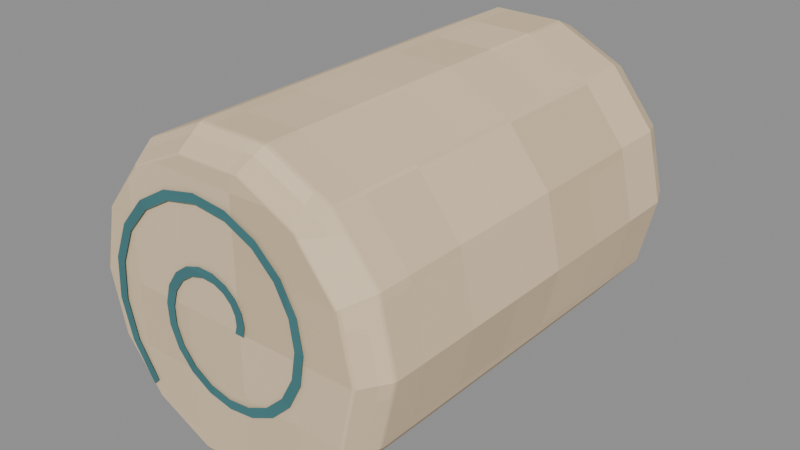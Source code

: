 # Source: BasketIvoryRoll.blend  (saved by Blender 4.3.34; exported with 4.5.12 LTS)
import bpy
from mathutils import Matrix  # noqa: F401  (used for matrix-valued properties, if any)

bpy.ops.wm.read_factory_settings(use_empty=True)
scene = bpy.context.scene
scene.name = 'Prop'

# ---- collections
col_basketivoryroll_asset = bpy.data.collections.new('BasketIvoryRoll asset'); scene.collection.children.link(col_basketivoryroll_asset)

# ---- images (referenced by path relative to the original .blend; pixels are not part of the script)
import os
ASSET_DIR = os.environ.get("B2B_ASSET_DIR", "")  # directory of the original .blend (textures are referenced by path, not embedded)
HERE = os.path.dirname(os.path.abspath(__file__))  # packed textures are extracted next to this script under _unpacked/

def load_image(name, relpath, width, height, colorspace="sRGB"):
    """Load a texture the original file referenced (path relative to the .blend, or extracted next to this script)."""
    p = next((c for c in (os.path.join(HERE, relpath), os.path.join(ASSET_DIR, relpath)) if relpath and os.path.exists(c)), "")
    if p:
        img = bpy.data.images.load(p, check_existing=True)
        img.name = name
    else:  # same state as the original file: an image datablock whose file is absent (Cycles renders it pink)
        img = bpy.data.images.new(name, width, height)
        img.source = "FILE"
        img.filepath = "//" + (relpath or name)
    img.colorspace_settings.name = colorspace
    return img
img_minecraft___ivory_towel = load_image('Minecraft • Ivory towel', '_unpacked/Ivory_towel.0d37ce02.png', 64, 64, 'sRGB')
img_minecraft___marine_stripe = load_image('Minecraft • Marine stripe', '_unpacked/Marine_stripe.bc7fe28f.png', 32, 32, 'sRGB')

# ---- materials (node trees are filled in below, after node groups)
mat_minecraft___ivory_towel = bpy.data.materials.new('Minecraft / Ivory towel')
mat_minecraft___ivory_towel.diffuse_color = (0.8863, 0.7922, 0.6549, 1.0)
mat_minecraft___marine_stripe = bpy.data.materials.new('Minecraft / Marine stripe')
mat_minecraft___marine_stripe.diffuse_color = (0.2627, 0.4745, 0.4902, 1.0)

# ---- material node trees
mat_minecraft___ivory_towel.use_nodes = True; mat_minecraft___ivory_towel.node_tree.nodes.clear()
_N = mat_minecraft___ivory_towel.node_tree.nodes; _L = mat_minecraft___ivory_towel.node_tree.links
n0 = _N.new('ShaderNodeBsdfPrincipled'); n0.name = 'Principled BSDF'; n0.location = (10, 300)
n0.inputs[2].default_value = 0.85
n1 = _N.new('ShaderNodeOutputMaterial'); n1.name = 'Material Output'; n1.location = (300, 300)
n2 = _N.new('ShaderNodeTexImage'); n2.name = 'Image Texture'; n2.location = (-580, 280)
n2.image = img_minecraft___ivory_towel
n2.interpolation = 'Closest'
_L.new(n0.outputs[0], n1.inputs[0])
_L.new(n2.outputs[0], n0.inputs[0])
n1.is_active_output = True
mat_minecraft___marine_stripe.use_nodes = True; mat_minecraft___marine_stripe.node_tree.nodes.clear()
_N = mat_minecraft___marine_stripe.node_tree.nodes; _L = mat_minecraft___marine_stripe.node_tree.links
n0 = _N.new('ShaderNodeBsdfPrincipled'); n0.name = 'Principled BSDF'; n0.location = (10, 300)
n0.inputs[2].default_value = 0.85
n1 = _N.new('ShaderNodeOutputMaterial'); n1.name = 'Material Output'; n1.location = (300, 300)
n2 = _N.new('ShaderNodeTexImage'); n2.name = 'Image Texture'; n2.location = (-580, 280)
n2.image = img_minecraft___marine_stripe
n2.interpolation = 'Closest'
_L.new(n0.outputs[0], n1.inputs[0])
_L.new(n2.outputs[0], n0.inputs[0])
n1.is_active_output = True

# ---- meshes
me_basketivoryroll_rolled_linen = bpy.data.meshes.new('BasketIvoryRoll.Rolled-linen')
me_basketivoryroll_rolled_linen.from_pydata([(0.091, -0.1435, 0.0), (0.08199, -0.1435, 0.03948), (0.05674, -0.1435, 0.07115), (0.02025, -0.1435, 0.08872), (-0.02025, -0.1435, 0.08872), (-0.05674, -0.1435, 0.07115), (-0.08199, -0.1435, 0.03948), (-0.091, -0.1435, 0.0), (-0.08199, -0.1435, -0.03948), (-0.05674, -0.1435, -0.07115), (-0.02025, -0.1435, -0.08872), (0.02025, -0.1435, -0.08872), (0.05674, -0.1435, -0.07115), (0.08199, -0.1435, -0.03948), (0.102, -0.1255, 0.0), (0.0919, -0.1255, 0.04426), (0.0636, -0.1255, 0.07975), (0.0227, -0.1255, 0.09944), (-0.0227, -0.1255, 0.09944), (-0.0636, -0.1255, 0.07975), (-0.0919, -0.1255, 0.04426), (-0.102, -0.1255, 0.0), (-0.0919, -0.1255, -0.04426), (-0.0636, -0.1255, -0.07975), (-0.0227, -0.1255, -0.09944), (0.0227, -0.1255, -0.09944), (0.0636, -0.1255, -0.07975), (0.0919, -0.1255, -0.04426), (0.103, 0.1255, 0.0), (0.0928, 0.1255, 0.04469), (0.06422, 0.1255, 0.08053), (0.02292, 0.1255, 0.1004), (-0.02292, 0.1255, 0.1004), (-0.06422, 0.1255, 0.08053), (-0.0928, 0.1255, 0.04469), (-0.103, 0.1255, 0.0), (-0.0928, 0.1255, -0.04469), (-0.06422, 0.1255, -0.08053), (-0.02292, 0.1255, -0.1004), (0.02292, 0.1255, -0.1004), (0.06422, 0.1255, -0.08053), (0.0928, 0.1255, -0.04469), (0.095, 0.1435, 0.0), (0.08559, 0.1435, 0.04122), (0.05923, 0.1435, 0.07427), (0.02114, 0.1435, 0.09262), (-0.02114, 0.1435, 0.09262), (-0.05923, 0.1435, 0.07427), (-0.08559, 0.1435, 0.04122), (-0.095, 0.1435, 0.0), (-0.08559, 0.1435, -0.04122), (-0.05923, 0.1435, -0.07427), (-0.02114, 0.1435, -0.09262), (0.02114, 0.1435, -0.09262), (0.05923, 0.1435, -0.07427), (0.08559, 0.1435, -0.04122)], [], [(0, 1, 2, 3, 4, 5, 6, 7, 8, 9, 10, 11, 12, 13), (0, 14, 15, 1), (1, 15, 16, 2), (2, 16, 17, 3), (3, 17, 18, 4), (4, 18, 19, 5), (5, 19, 20, 6), (6, 20, 21, 7), (7, 21, 22, 8), (8, 22, 23, 9), (9, 23, 24, 10), (10, 24, 25, 11), (11, 25, 26, 12), (12, 26, 27, 13), (13, 27, 14, 0), (14, 28, 29, 15), (15, 29, 30, 16), (16, 30, 31, 17), (17, 31, 32, 18), (18, 32, 33, 19), (19, 33, 34, 20), (20, 34, 35, 21), (21, 35, 36, 22), (22, 36, 37, 23), (23, 37, 38, 24), (24, 38, 39, 25), (25, 39, 40, 26), (26, 40, 41, 27), (27, 41, 28, 14), (28, 42, 43, 29), (29, 43, 44, 30), (30, 44, 45, 31), (31, 45, 46, 32), (32, 46, 47, 33), (33, 47, 48, 34), (34, 48, 49, 35), (35, 49, 50, 36), (36, 50, 51, 37), (37, 51, 52, 38), (38, 52, 53, 39), (39, 53, 54, 40), (40, 54, 55, 41), (41, 55, 42, 28), (55, 54, 53, 52, 51, 50, 49, 48, 47, 46, 45, 44, 43, 42)])
_uv = me_basketivoryroll_rolled_linen.uv_layers.new(name='UV0.Surface')
_uv.uv.foreach_set('vector', [0.2485, 0.5625, 0.2413, 0.5941, 0.2211, 0.6194, 0.1919, 0.6335, 0.1595, 0.6335, 0.1303, 0.6194, 0.1101, 0.5941, 0.1029, 0.5625, 0.1101, 0.5309, 0.1303, 0.5056, 0.1595, 0.4916, 0.1919, 0.4916, 0.2211, 0.5056, 0.2413, 0.5309, 0.2581, 0.3665, 0.2581, 0.3809, 0.2935, 0.3809, 0.2897, 0.3665, 0.2897, 0.3665, 0.2935, 0.3809, 0.3219, 0.3809, 0.315, 0.3665, 0.2211, 0.3665, 0.2266, 0.3809, 0.1938, 0.3809, 0.1919, 0.3665, 0.1919, 0.3665, 0.1938, 0.3809, 0.1575, 0.3809, 0.1595, 0.3665, 0.1595, 0.3665, 0.1575, 0.3809, 0.1248, 0.3809, 0.1303, 0.3665, 0.315, 0.3665, 0.3219, 0.3809, 0.2935, 0.3809, 0.2897, 0.3665, 0.2897, 0.3665, 0.2935, 0.3809, 0.2581, 0.3809, 0.2581, 0.3665, 0.2581, 0.3665, 0.2581, 0.3809, 0.2227, 0.3809, 0.2265, 0.3665, 0.2265, 0.3665, 0.2227, 0.3809, 0.1943, 0.3809, 0.2012, 0.3665, 0.1303, 0.3665, 0.1248, 0.3809, 0.1575, 0.3809, 0.1595, 0.3665, 0.1595, 0.3665, 0.1575, 0.3809, 0.1938, 0.3809, 0.1919, 0.3665, 0.1919, 0.3665, 0.1938, 0.3809, 0.2266, 0.3809, 0.2211, 0.3665, 0.2012, 0.3665, 0.1943, 0.3809, 0.2227, 0.3809, 0.2265, 0.3665, 0.2265, 0.3665, 0.2227, 0.3809, 0.2581, 0.3809, 0.2581, 0.3665, 0.07649, 0.5625, 0.2773, 0.5625, 0.2773, 0.5983, 0.07649, 0.5979, 0.07649, 0.5979, 0.2773, 0.5983, 0.2773, 0.627, 0.07649, 0.6263, 0.07649, 0.531, 0.2773, 0.5315, 0.2773, 0.4985, 0.07649, 0.4983, 0.07649, 0.4983, 0.2773, 0.4985, 0.2773, 0.4618, 0.07649, 0.462, 0.07649, 0.462, 0.2773, 0.4618, 0.2773, 0.4288, 0.07649, 0.4293, 0.07649, 0.6263, 0.2773, 0.627, 0.2773, 0.5983, 0.07649, 0.5979, 0.07649, 0.5979, 0.2773, 0.5983, 0.2773, 0.5625, 0.07649, 0.5625, 0.07649, 0.5625, 0.2773, 0.5625, 0.2773, 0.5268, 0.07649, 0.5271, 0.07649, 0.5271, 0.2773, 0.5268, 0.2773, 0.4981, 0.07649, 0.4987, 0.07649, 0.4293, 0.2773, 0.4288, 0.2773, 0.4618, 0.07649, 0.462, 0.07649, 0.462, 0.2773, 0.4618, 0.2773, 0.4985, 0.07649, 0.4983, 0.07649, 0.4983, 0.2773, 0.4985, 0.2773, 0.5315, 0.07649, 0.531, 0.07649, 0.4987, 0.2773, 0.4981, 0.2773, 0.5268, 0.07649, 0.5271, 0.07649, 0.5271, 0.2773, 0.5268, 0.2773, 0.5625, 0.07649, 0.5625, 0.2581, 0.5817, 0.2581, 0.5961, 0.2911, 0.5961, 0.2938, 0.5817, 0.2938, 0.5817, 0.2911, 0.5961, 0.3175, 0.5961, 0.3225, 0.5817, 0.2271, 0.5817, 0.2231, 0.5961, 0.1926, 0.5961, 0.194, 0.5817, 0.194, 0.5817, 0.1926, 0.5961, 0.1588, 0.5961, 0.1574, 0.5817, 0.1574, 0.5817, 0.1588, 0.5961, 0.1283, 0.5961, 0.1243, 0.5817, 0.3225, 0.5817, 0.3175, 0.5961, 0.2911, 0.5961, 0.2938, 0.5817, 0.2938, 0.5817, 0.2911, 0.5961, 0.2581, 0.5961, 0.2581, 0.5817, 0.2581, 0.5817, 0.2581, 0.5961, 0.2251, 0.5961, 0.2223, 0.5817, 0.2223, 0.5817, 0.2251, 0.5961, 0.1987, 0.5961, 0.1937, 0.5817, 0.1243, 0.5817, 0.1283, 0.5961, 0.1588, 0.5961, 0.1574, 0.5817, 0.1574, 0.5817, 0.1588, 0.5961, 0.1926, 0.5961, 0.194, 0.5817, 0.194, 0.5817, 0.1926, 0.5961, 0.2231, 0.5961, 0.2271, 0.5817, 0.1937, 0.5817, 0.1987, 0.5961, 0.2251, 0.5961, 0.2223, 0.5817, 0.2223, 0.5817, 0.2251, 0.5961, 0.2581, 0.5961, 0.2581, 0.5817, 0.2442, 0.5296, 0.2231, 0.5031, 0.1926, 0.4884, 0.1588, 0.4884, 0.1283, 0.5031, 0.1072, 0.5296, 0.09969, 0.5625, 0.1072, 0.5955, 0.1283, 0.6219, 0.1588, 0.6366, 0.1926, 0.6366, 0.2231, 0.6219, 0.2442, 0.5955, 0.2517, 0.5625])
_uv.active_render = True
_uv = me_basketivoryroll_rolled_linen.uv_layers.new(name='UV1.Paint')
_uv.uv.foreach_set('vector', [0.8091, 0.648, 0.731, 0.6325, 0.6684, 0.589, 0.6336, 0.5261, 0.6336, 0.4563, 0.6684, 0.3934, 0.731, 0.3499, 0.8091, 0.3344, 0.8872, 0.3499, 0.9498, 0.3934, 0.9846, 0.4563, 0.9846, 0.5261, 0.9498, 0.589, 0.8872, 0.6325, 0.1657, 0.5001, 0.1707, 0.4711, 0.2516, 0.4678, 0.2379, 0.4971, 0.731, 0.6325, 0.7216, 0.6496, 0.6514, 0.6008, 0.6684, 0.589, 0.2392, 0.5086, 0.2528, 0.538, 0.1719, 0.5345, 0.1671, 0.5055, 0.1671, 0.5055, 0.1719, 0.5345, 0.08213, 0.5345, 0.08697, 0.5055, 0.08697, 0.5055, 0.08213, 0.5345, 0.001233, 0.538, 0.0148, 0.5086, 0.6684, 0.3934, 0.6514, 0.3816, 0.7216, 0.3328, 0.731, 0.3499, 0.3895, 0.4971, 0.3758, 0.4678, 0.4567, 0.4711, 0.4617, 0.5001, 0.4617, 0.5001, 0.4567, 0.4711, 0.5465, 0.471, 0.5418, 0.4999, 0.5418, 0.4999, 0.5465, 0.471, 0.6274, 0.4673, 0.6139, 0.4966, 0.2751, 0.9969, 0.2615, 0.9676, 0.3424, 0.9711, 0.3472, 1.0, 0.3472, 1.0, 0.3424, 0.9711, 0.4322, 0.9711, 0.4273, 1.0, 0.4273, 1.0, 0.4322, 0.9711, 0.5131, 0.9676, 0.4995, 0.9969, 0.01348, 0.4966, 1.37e-08, 0.4673, 0.08088, 0.471, 0.08564, 0.4999, 0.08564, 0.4999, 0.08088, 0.471, 0.1707, 0.4711, 0.1657, 0.5001, 0.1707, 0.4711, 0.1723, 0.0411, 0.254, 0.03775, 0.2516, 0.4678, 0.2516, 0.4678, 0.254, 0.03775, 0.3106, 0.0315, 0.3076, 0.4616, 0.2528, 0.538, 0.254, 0.968, 0.1724, 0.9645, 0.1719, 0.5345, 0.1719, 0.5345, 0.1724, 0.9645, 0.08169, 0.9645, 0.08213, 0.5345, 0.08213, 0.5345, 0.08169, 0.9645, 0.0, 0.968, 0.001233, 0.538, 0.3198, 0.4616, 0.3168, 0.0315, 0.3734, 0.03775, 0.3758, 0.4678, 0.3758, 0.4678, 0.3734, 0.03775, 0.4551, 0.0411, 0.4567, 0.4711, 0.4567, 0.4711, 0.4551, 0.0411, 0.5457, 0.0409, 0.5465, 0.471, 0.5465, 0.471, 0.5457, 0.0409, 0.6274, 0.03719, 0.6274, 0.4673, 0.2615, 0.9676, 0.2603, 0.5375, 0.342, 0.541, 0.3424, 0.9711, 0.3424, 0.9711, 0.342, 0.541, 0.4326, 0.541, 0.4322, 0.9711, 0.4322, 0.9711, 0.4326, 0.541, 0.5143, 0.5375, 0.5131, 0.9676, 1.37e-08, 0.4673, 1.397e-08, 0.03719, 0.08168, 0.0409, 0.08088, 0.471, 0.08088, 0.471, 0.08168, 0.0409, 0.1723, 0.0411, 0.1707, 0.4711, 0.1723, 0.0411, 0.1689, 0.008855, 0.2443, 0.00576, 0.254, 0.03775, 0.254, 0.03775, 0.2443, 0.00576, 0.2964, 7.023e-10, 0.3106, 0.0315, 0.254, 0.968, 0.2442, 1.0, 0.1688, 0.9967, 0.1724, 0.9645, 0.1724, 0.9645, 0.1688, 0.9967, 0.08521, 0.9967, 0.08169, 0.9645, 0.08169, 0.9645, 0.08521, 0.9967, 0.009866, 1.0, 0.0, 0.968, 0.3168, 0.0315, 0.331, 3.277e-09, 0.3831, 0.00576, 0.3734, 0.03775, 0.3734, 0.03775, 0.3831, 0.00576, 0.4585, 0.008855, 0.4551, 0.0411, 0.4551, 0.0411, 0.4585, 0.008855, 0.5421, 0.008673, 0.5457, 0.0409, 0.5457, 0.0409, 0.5421, 0.008673, 0.6174, 0.00525, 0.6274, 0.03719, 0.2603, 0.5375, 0.2701, 0.5055, 0.3455, 0.5088, 0.342, 0.541, 0.342, 0.541, 0.3455, 0.5088, 0.4291, 0.5088, 0.4326, 0.541, 0.4326, 0.541, 0.4291, 0.5088, 0.5044, 0.5055, 0.5143, 0.5375, 1.397e-08, 0.03719, 0.009957, 0.00525, 0.08529, 0.008673, 0.08168, 0.0409, 0.08168, 0.0409, 0.08529, 0.008673, 0.1689, 0.008855, 0.1723, 0.0411, 0.8983, 0.01621, 0.9637, 0.06164, 1.0, 0.1273, 1.0, 0.2001, 0.9637, 0.2658, 0.8983, 0.3112, 0.8168, 0.3274, 0.7353, 0.3112, 0.6699, 0.2658, 0.6336, 0.2001, 0.6336, 0.1273, 0.6699, 0.06164, 0.7353, 0.01621, 0.8168, 0.0])
me_basketivoryroll_rolled_linen.materials.append(mat_minecraft___ivory_towel)
me_basketivoryroll_rolled_linen.update()
me_basketivoryroll_wound_edge = bpy.data.meshes.new('BasketIvoryRoll.Wound-edge')
me_basketivoryroll_wound_edge.from_pydata([(0.02308, 0.0, -0.003998), (0.02908, 0.0, -0.003998), (0.02441, 0.0, 0.0007519), (0.03011, 0.0, 0.002639), (0.02388, 0.0, 0.006274), (0.02869, 0.0, 0.009857), (0.02115, 0.0, 0.01181), (0.02459, 0.0, 0.01673), (0.01622, 0.0, 0.0165), (0.01794, 0.0, 0.02225), (0.009394, 0.0, 0.01949), (0.009219, 0.0, 0.02549), (0.001321, 0.0, 0.02006), (-0.0007319, 0.0, 0.02569), (-0.007104, 0.0, 0.01773), (-0.01083, 0.0, 0.02243), (-0.01482, 0.0, 0.01237), (-0.01983, 0.0, 0.01567), (-0.02073, 0.0, 0.004252), (-0.02653, 0.0, 0.005804), (-0.02386, 0.0, -0.005983), (-0.02985, 0.0, -0.006333), (-0.02347, 0.0, -0.01733), (-0.02904, 0.0, -0.01955), (-0.01918, 0.0, -0.02856), (-0.02377, 0.0, -0.03242), (-0.01107, 0.0, -0.0383), (-0.01421, 0.0, -0.04341), (0.0003152, 0.0, -0.04526), (-0.001067, 0.0, -0.0511), (0.01397, 0.0, -0.04833), (0.0145, 0.0, -0.0543), (0.02855, 0.0, -0.04678), (0.03093, 0.0, -0.05229), (0.04247, 0.0, -0.04037), (0.04646, 0.0, -0.04485), (0.05408, 0.0, -0.02938), (0.05928, 0.0, -0.03238), (0.06189, 0.0, -0.01467), (0.06777, 0.0, -0.01588), (0.06471, 0.0, 0.002412), (0.07066, 0.0, 0.003111), (0.06182, 0.0, 0.02016), (0.06726, 0.0, 0.0227), (0.05312, 0.0, 0.03665), (0.05748, 0.0, 0.04077), (0.03914, 0.0, 0.04997), (0.04199, 0.0, 0.05526), (0.02105, 0.0, 0.05844), (0.02209, 0.0, 0.06435), (0.0005498, 0.0, 0.0608), (-0.0003232, 0.0, 0.06674), (-0.02029, 0.0, 0.05639), (-0.02299, 0.0, 0.06175), (-0.03924, 0.0, 0.04526), (-0.04348, 0.0, 0.0495), (-0.0541, 0.0, 0.02818), (-0.05947, 0.0, 0.03087), (-0.06305, 0.0, 0.006664), (-0.06898, 0.0, 0.007529), (-0.06476, 0.0, -0.01725), (-0.07066, 0.0, -0.01829), (-0.05864, 0.0, -0.04111), (-0.06392, 0.0, -0.04396), (-0.04491, 0.0, -0.06237), (-0.04903, 0.0, -0.06674)], [], [(0, 1, 3, 2), (2, 3, 5, 4), (4, 5, 7, 6), (6, 7, 9, 8), (8, 9, 11, 10), (10, 11, 13, 12), (12, 13, 15, 14), (14, 15, 17, 16), (16, 17, 19, 18), (18, 19, 21, 20), (20, 21, 23, 22), (22, 23, 25, 24), (24, 25, 27, 26), (26, 27, 29, 28), (28, 29, 31, 30), (30, 31, 33, 32), (32, 33, 35, 34), (34, 35, 37, 36), (36, 37, 39, 38), (38, 39, 41, 40), (40, 41, 43, 42), (42, 43, 45, 44), (44, 45, 47, 46), (46, 47, 49, 48), (48, 49, 51, 50), (50, 51, 53, 52), (52, 53, 55, 54), (54, 55, 57, 56), (56, 57, 59, 58), (58, 59, 61, 60), (60, 61, 63, 62), (62, 63, 65, 64)])
_uv = me_basketivoryroll_wound_edge.uv_layers.new(name='UV0.Surface')
_uv.uv.foreach_set('vector', [0.8288, 0.4165, 0.8336, 0.4165, 0.8344, 0.4218, 0.8299, 0.4203, 0.9046, 0.3456, 0.9061, 0.3501, 0.9119, 0.349, 0.909, 0.3452, 0.909, 0.3452, 0.9119, 0.349, 0.9174, 0.3457, 0.9135, 0.343, 0.9135, 0.343, 0.9174, 0.3457, 0.9218, 0.3404, 0.9172, 0.339, 0.9172, 0.339, 0.9218, 0.3404, 0.9244, 0.3334, 0.9196, 0.3336, 0.8179, 0.4353, 0.8177, 0.4401, 0.8098, 0.4403, 0.8114, 0.4358, 0.8114, 0.4358, 0.8098, 0.4403, 0.8017, 0.4377, 0.8047, 0.4339, 0.8047, 0.4339, 0.8017, 0.4377, 0.7945, 0.4323, 0.7985, 0.4296, 0.7985, 0.4296, 0.7945, 0.4323, 0.7891, 0.4244, 0.7938, 0.4231, 0.9074, 0.3095, 0.9087, 0.3048, 0.8989, 0.3022, 0.8992, 0.307, 0.8992, 0.307, 0.8989, 0.3022, 0.8884, 0.3028, 0.8901, 0.3073, 0.8901, 0.3073, 0.8884, 0.3028, 0.8781, 0.307, 0.8812, 0.3107, 0.8812, 0.3107, 0.8781, 0.307, 0.8693, 0.3147, 0.8734, 0.3172, 0.8015, 0.3891, 0.799, 0.385, 0.8095, 0.3788, 0.8106, 0.3835, 0.8106, 0.3835, 0.8095, 0.3788, 0.8219, 0.3763, 0.8215, 0.3811, 0.8215, 0.3811, 0.8219, 0.3763, 0.8351, 0.3779, 0.8332, 0.3823, 0.8332, 0.3823, 0.8351, 0.3779, 0.8475, 0.3838, 0.8443, 0.3874, 0.8443, 0.3874, 0.8475, 0.3838, 0.8578, 0.3938, 0.8536, 0.3962, 0.8805, 0.3693, 0.8781, 0.3735, 0.8913, 0.3803, 0.8923, 0.3756, 0.8923, 0.3756, 0.8913, 0.3803, 0.9065, 0.3826, 0.9059, 0.3778, 0.9059, 0.3778, 0.9065, 0.3826, 0.9222, 0.3799, 0.9201, 0.3755, 0.9201, 0.3755, 0.9222, 0.3799, 0.9366, 0.372, 0.9333, 0.3685, 0.9333, 0.3685, 0.9366, 0.372, 0.9482, 0.3596, 0.944, 0.3574, 0.8417, 0.4597, 0.8439, 0.4639, 0.828, 0.4712, 0.8272, 0.4665, 0.8272, 0.4665, 0.828, 0.4712, 0.8101, 0.4731, 0.8108, 0.4684, 0.8108, 0.4684, 0.8101, 0.4731, 0.792, 0.4691, 0.7941, 0.4648, 0.7941, 0.4648, 0.792, 0.4691, 0.7756, 0.4593, 0.779, 0.4559, 0.9402, 0.2947, 0.9436, 0.2913, 0.9287, 0.2785, 0.9266, 0.2828, 0.9266, 0.2828, 0.9287, 0.2785, 0.91, 0.2709, 0.9093, 0.2756, 0.9093, 0.2756, 0.91, 0.2709, 0.8894, 0.2695, 0.8902, 0.2742, 0.8902, 0.2742, 0.8894, 0.2695, 0.8688, 0.2749, 0.8711, 0.2791, 0.8711, 0.2791, 0.8688, 0.2749, 0.8506, 0.2868, 0.8541, 0.2901])
_uv.active_render = True
_uv = me_basketivoryroll_wound_edge.uv_layers.new(name='UV1.Paint')
_uv.uv.foreach_set('vector', [0.7304, 0.7381, 0.7283, 0.7279, 0.7408, 0.7241, 0.7392, 0.7344, 0.7392, 0.7344, 0.7408, 0.7241, 0.7554, 0.7243, 0.7501, 0.7336, 0.7501, 0.7336, 0.7554, 0.7243, 0.7702, 0.7292, 0.7618, 0.7365, 0.7618, 0.7365, 0.7702, 0.7292, 0.7833, 0.7388, 0.7727, 0.7434, 0.7727, 0.7434, 0.7833, 0.7388, 0.7926, 0.7525, 0.7809, 0.7541, 0.7809, 0.7541, 0.7926, 0.7525, 0.7965, 0.7694, 0.7848, 0.7676, 0.7848, 0.7676, 0.7965, 0.7694, 0.7937, 0.7875, 0.7833, 0.7826, 0.7833, 0.7826, 0.7937, 0.7875, 0.7838, 0.8048, 0.7756, 0.7973, 0.7756, 0.7973, 0.7838, 0.8048, 0.7669, 0.8192, 0.7618, 0.8098, 0.7618, 0.8098, 0.7669, 0.8192, 0.7445, 0.8285, 0.743, 0.8183, 0.743, 0.8183, 0.7445, 0.8285, 0.7184, 0.8312, 0.7208, 0.8211, 0.7208, 0.8211, 0.7184, 0.8312, 0.6915, 0.8262, 0.6974, 0.8173, 0.6974, 0.8173, 0.6915, 0.8262, 0.6668, 0.8134, 0.6756, 0.8065, 0.6756, 0.8065, 0.6668, 0.8134, 0.6472, 0.7935, 0.6581, 0.7893, 0.6581, 0.7893, 0.6472, 0.7935, 0.6355, 0.768, 0.6473, 0.7671, 0.6473, 0.7671, 0.6355, 0.768, 0.6336, 0.7396, 0.6452, 0.7419, 0.6452, 0.7419, 0.6336, 0.7396, 0.6426, 0.7109, 0.6528, 0.7163, 0.6528, 0.7163, 0.6426, 0.7109, 0.6624, 0.6854, 0.6701, 0.6933, 0.6701, 0.6933, 0.6624, 0.6854, 0.6915, 0.6659, 0.6959, 0.6755, 0.6959, 0.6755, 0.6915, 0.6659, 0.7275, 0.6552, 0.7282, 0.6655, 0.7282, 0.6655, 0.7275, 0.6552, 0.7668, 0.655, 0.7638, 0.665, 0.7638, 0.665, 0.7668, 0.655, 0.8054, 0.666, 0.7989, 0.6747, 0.7989, 0.6747, 0.8054, 0.666, 0.8391, 0.6878, 0.8298, 0.6943, 0.8298, 0.6943, 0.8391, 0.6878, 0.8638, 0.7188, 0.8526, 0.7224, 0.8526, 0.7224, 0.8638, 0.7188, 0.8763, 0.7561, 0.8644, 0.7564, 0.8644, 0.7564, 0.8763, 0.7561, 0.8746, 0.796, 0.8632, 0.7931, 0.8632, 0.7931, 0.8746, 0.796, 0.8579, 0.8345, 0.8482, 0.8286, 0.8482, 0.8286, 0.8579, 0.8345, 0.8273, 0.8674, 0.8202, 0.8591, 0.8202, 0.8591, 0.8273, 0.8674, 0.7852, 0.8907, 0.7814, 0.8809, 0.7814, 0.8809, 0.7852, 0.8907, 0.7355, 0.9014, 0.7355, 0.8911, 0.7355, 0.8911, 0.7355, 0.9014, 0.6832, 0.8978, 0.6869, 0.888, 0.6869, 0.888, 0.6832, 0.8978, 0.6336, 0.8796, 0.6407, 0.8713])
me_basketivoryroll_wound_edge.materials.append(mat_minecraft___marine_stripe)
me_basketivoryroll_wound_edge.update()

# ---- objects
ob_basketivoryroll = bpy.data.objects.new('BasketIvoryRoll', None)
ob_basketivoryroll_rolled_linen = bpy.data.objects.new('BasketIvoryRoll.Rolled-linen', me_basketivoryroll_rolled_linen)
ob_basketivoryroll_wound_edge = bpy.data.objects.new('BasketIvoryRoll.Wound-edge', me_basketivoryroll_wound_edge)

# ---- transforms, parenting, visibility, modifiers, constraints
ob_basketivoryroll.location = (0.0, 0.0, 0.0)
ob_basketivoryroll.empty_display_size = 0.075
ob_basketivoryroll_rolled_linen.parent = ob_basketivoryroll
ob_basketivoryroll_rolled_linen.location = (0.0, 0.0015, 0.103)
_m = ob_basketivoryroll_rolled_linen.modifiers.new('Hand-finished edges', 'BEVEL')
_m.width = 0.0015
_m.width_pct = 0.0015
_m.harden_normals = True
ob_basketivoryroll_wound_edge.parent = ob_basketivoryroll
ob_basketivoryroll_wound_edge.location = (-0.01008, -0.1434, 0.107)

# ---- collection membership
col_basketivoryroll_asset.objects.link(ob_basketivoryroll)
col_basketivoryroll_asset.objects.link(ob_basketivoryroll_rolled_linen)
col_basketivoryroll_asset.objects.link(ob_basketivoryroll_wound_edge)

# ---- scene / render settings (as saved in the file)
scene.frame_start = 1; scene.frame_end = 250; scene.frame_set(1)
scene.render.engine = 'BLENDER_EEVEE_NEXT'
scene.render.image_settings.exr_codec = 'NONE'
scene.render.simplify_subdivision_render = 0
scene.render.simplify_child_particles_render = 0.0
scene.eevee.use_volume_custom_range = False
scene.eevee.use_fast_gi = False
scene.eevee.use_shadows = False
scene.view_settings.white_balance_temperature = 0.0
scene.view_settings.white_balance_tint = 0.0
scene.view_settings.white_balance_whitepoint = (2.97, 0.5193, -0.0414)
bpy.context.view_layer.update()

# ---- added for rendering (the .blend has no active camera and no usable light): camera, sun + grey world if the file has none
cam_auto = bpy.data.cameras.new('AutoCamera')
cam_auto.lens = 50.0
cam_auto.sensor_width = 36.0
cam_auto.clip_end = 1000.0
ob_auto_camera = bpy.data.objects.new('AutoCamera', cam_auto)
scene.collection.objects.link(ob_auto_camera)
ob_auto_camera.location = (0.376903, -0.451484, 0.404522)
ob_auto_camera.rotation_euler = (1.09748, -7.21219e-08, 0.694738)
scene.camera = ob_auto_camera
light_auto_sun = bpy.data.lights.new('AutoSun', 'SUN')
light_auto_sun.energy = 3.0
light_auto_sun.angle = 0.0523599
ob_auto_sun = bpy.data.objects.new('AutoSun', light_auto_sun)
scene.collection.objects.link(ob_auto_sun)
ob_auto_sun.rotation_euler = (0.872665, 0.174533, 0.523599)
if scene.world is None:
    world_auto = bpy.data.worlds.new('AutoWorld')
    world_auto.color = (0.3, 0.3, 0.3)
    scene.world = world_auto
bpy.context.view_layer.update()
